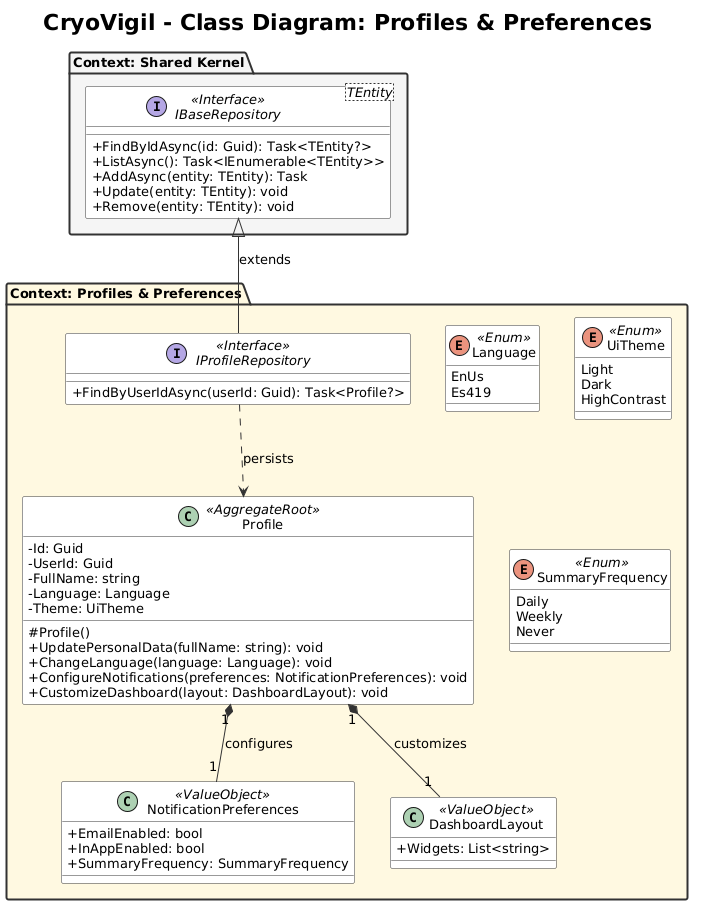

The diagram above was rendered by PlantUML. Its source (embedded in the PNG):
@startuml class-diagram-2
title CryoVigil - Class Diagram: Profiles & Preferences
scale max 4000 width

skinparam classAttributeIconSize 0
skinparam shadowing false
skinparam roundCorner 4
skinparam defaultFontSize 13
skinparam titleFontSize 22
skinparam class {
  BackgroundColor White
  BorderColor #333333
  ArrowColor #333333
}
skinparam package {
  BorderColor #333333
  BorderThickness 2
  FontStyle bold
}

package "Context: Profiles & Preferences" #FFF8E1 {
  class Profile <<AggregateRoot>> {
    -Id: Guid
    -UserId: Guid
    -FullName: string
    -Language: Language
    -Theme: UiTheme
    #Profile()
    +UpdatePersonalData(fullName: string): void
    +ChangeLanguage(language: Language): void
    +ConfigureNotifications(preferences: NotificationPreferences): void
    +CustomizeDashboard(layout: DashboardLayout): void
  }
  class NotificationPreferences <<ValueObject>> {
    +EmailEnabled: bool
    +InAppEnabled: bool
    +SummaryFrequency: SummaryFrequency
  }
  class DashboardLayout <<ValueObject>> {
    +Widgets: List<string>
  }
  enum Language <<Enum>> {
    EnUs
    Es419
  }
  enum UiTheme <<Enum>> {
    Light
    Dark
    HighContrast
  }
  enum SummaryFrequency <<Enum>> {
    Daily
    Weekly
    Never
  }
  interface IProfileRepository <<Interface>> {
    +FindByUserIdAsync(userId: Guid): Task<Profile?>
  }
}
package "Context: Shared Kernel" #F5F5F5 {
  interface "IBaseRepository<TEntity>" as IBaseRepository <<Interface>> {
    +FindByIdAsync(id: Guid): Task<TEntity?>
    +ListAsync(): Task<IEnumerable<TEntity>>
    +AddAsync(entity: TEntity): Task
    +Update(entity: TEntity): void
    +Remove(entity: TEntity): void
  }
}

Profile "1" *-- "1" NotificationPreferences : configures
Profile "1" *-- "1" DashboardLayout : customizes
IBaseRepository <|-- IProfileRepository : extends
IProfileRepository ..> Profile : persists
@enduml